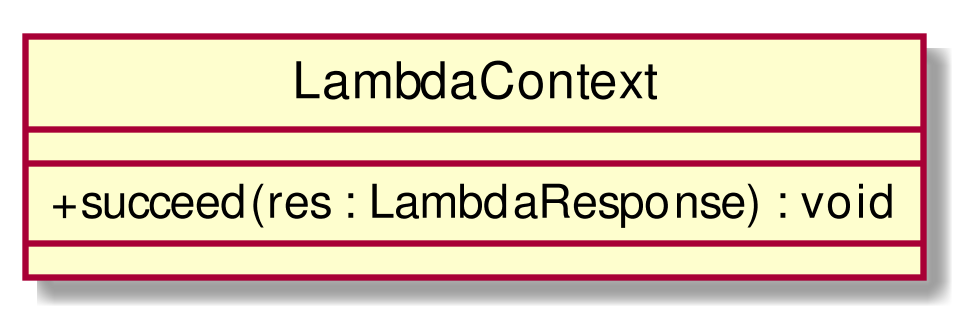

The diagram above was rendered by PlantUML. Its source (embedded in the PNG):
@startuml
scale 1000*1000
skinparam classAttributeIconSize 0
class LambdaContext{
__
+ succeed(res : LambdaResponse) : void
__

}
hide circle
@enduml